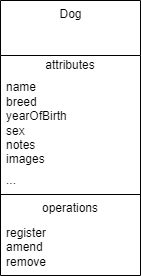

The diagram above was exported from draw.io. Its source (the exported page's mxGraphModel, read from the mxfile embedded in the PNG):
<mxGraphModel dx="1179" dy="423" grid="1" gridSize="10" guides="1" tooltips="1" connect="1" arrows="1" fold="1" page="1" pageScale="1" pageWidth="850" pageHeight="1100" math="0" shadow="0">
  <root>
    <mxCell id="0" />
    <mxCell id="1" parent="0" />
    <mxCell id="2" value="Dog" style="swimlane;fontStyle=0;align=center;verticalAlign=top;childLayout=stackLayout;horizontal=1;startSize=55;horizontalStack=0;resizeParent=1;resizeParentMax=0;resizeLast=0;collapsible=0;marginBottom=0;html=1;" vertex="1" parent="1">
      <mxGeometry x="330" y="190" width="140" height="275" as="geometry" />
    </mxCell>
    <mxCell id="3" value="attributes" style="text;html=1;strokeColor=none;fillColor=none;align=center;verticalAlign=middle;spacingLeft=4;spacingRight=4;overflow=hidden;rotatable=0;points=[[0,0.5],[1,0.5]];portConstraint=eastwest;" vertex="1" parent="2">
      <mxGeometry y="55" width="140" height="20" as="geometry" />
    </mxCell>
    <mxCell id="4" value="name&lt;br&gt;breed&lt;br&gt;yearOfBirth&lt;br&gt;sex&lt;br&gt;notes&lt;br&gt;images" style="text;html=1;strokeColor=none;fillColor=none;align=left;verticalAlign=middle;spacingLeft=4;spacingRight=4;overflow=hidden;rotatable=0;points=[[0,0.5],[1,0.5]];portConstraint=eastwest;" vertex="1" parent="2">
      <mxGeometry y="75" width="140" height="95" as="geometry" />
    </mxCell>
    <mxCell id="6" value="..." style="text;html=1;strokeColor=none;fillColor=none;align=left;verticalAlign=middle;spacingLeft=4;spacingRight=4;overflow=hidden;rotatable=0;points=[[0,0.5],[1,0.5]];portConstraint=eastwest;" vertex="1" parent="2">
      <mxGeometry y="170" width="140" height="20" as="geometry" />
    </mxCell>
    <mxCell id="7" value="" style="line;strokeWidth=1;fillColor=none;align=left;verticalAlign=middle;spacingTop=-1;spacingLeft=3;spacingRight=3;rotatable=0;labelPosition=right;points=[];portConstraint=eastwest;" vertex="1" parent="2">
      <mxGeometry y="190" width="140" height="8" as="geometry" />
    </mxCell>
    <mxCell id="8" value="operations" style="text;html=1;strokeColor=none;fillColor=none;align=center;verticalAlign=middle;spacingLeft=4;spacingRight=4;overflow=hidden;rotatable=0;points=[[0,0.5],[1,0.5]];portConstraint=eastwest;" vertex="1" parent="2">
      <mxGeometry y="198" width="140" height="20" as="geometry" />
    </mxCell>
    <mxCell id="9" value="register&lt;br&gt;amend&lt;br&gt;remove" style="text;html=1;strokeColor=none;fillColor=none;align=left;verticalAlign=middle;spacingLeft=4;spacingRight=4;overflow=hidden;rotatable=0;points=[[0,0.5],[1,0.5]];portConstraint=eastwest;" vertex="1" parent="2">
      <mxGeometry y="218" width="140" height="57" as="geometry" />
    </mxCell>
  </root>
</mxGraphModel>